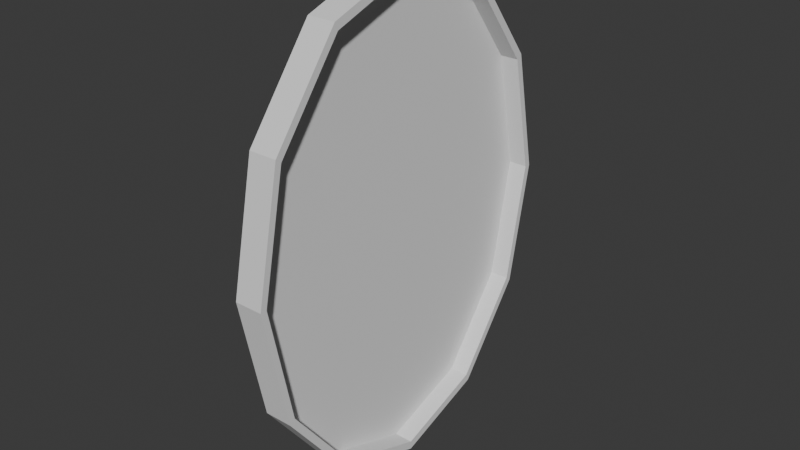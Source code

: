 # Source: quadro.blend  (saved by Blender 4.3.34; exported with 4.5.12 LTS)
import bpy
from mathutils import Matrix  # noqa: F401  (used for matrix-valued properties, if any)

bpy.ops.wm.read_factory_settings(use_empty=True)
scene = bpy.context.scene
scene.name = 'Scene'

# ---- collections
col_collection = bpy.data.collections.new('Collection'); scene.collection.children.link(col_collection)

# ---- world
world_world = bpy.data.worlds.new('World'); scene.world = world_world
world_world.use_nodes = True; world_world.node_tree.nodes.clear()
_N = world_world.node_tree.nodes; _L = world_world.node_tree.links
n0 = _N.new('ShaderNodeOutputWorld'); n0.name = 'World Output'; n0.location = (300, 300)
n1 = _N.new('ShaderNodeBackground'); n1.name = 'Background'; n1.location = (10, 300)
n1.inputs[0].default_value = (0.05088, 0.05088, 0.05088, 1.0)
_L.new(n1.outputs[0], n0.inputs[0])
n0.is_active_output = True
world_world.color = (0.05088, 0.05088, 0.05088)
world_world.sun_shadow_jitter_overblur = 0.0

# ---- meshes
me_cylinder = bpy.data.meshes.new('Cylinder')
me_cylinder.from_pydata([(2.917e-16, 0.0, -1.0), (2.917e-16, 0.0, 1.0), (0.5, -0.134, -1.0), (0.5, -0.134, 1.0), (0.866, -0.5, -1.0), (0.866, -0.5, 1.0), (1.0, -1.0, -1.0), (1.0, -1.0, 1.0), (0.866, -1.5, -1.0), (0.866, -1.5, 1.0), (0.5, -1.866, -1.0), (0.5, -1.866, 1.0), (2.917e-16, -2.0, -1.0), (2.917e-16, -2.0, 1.0), (-0.5, -1.866, -1.0), (-0.5, -1.866, 1.0), (-0.866, -1.5, -1.0), (-0.866, -1.5, 1.0), (-1.0, -1.0, -1.0), (-1.0, -1.0, 1.0), (-0.866, -0.5, -1.0), (-0.866, -0.5, 1.0), (-0.5, -0.134, -1.0), (-0.5, -0.134, 1.0), (2.917e-16, 0.0, -1.0), (0.5, -0.134, -1.0), (0.5, -0.134, 1.0), (2.917e-16, 0.0, 1.0), (0.866, -0.5, -1.0), (0.866, -0.5, 1.0), (1.0, -1.0, -1.0), (1.0, -1.0, 1.0), (0.866, -1.5, -1.0), (0.866, -1.5, 1.0), (0.5, -1.866, -1.0), (0.5, -1.866, 1.0), (2.917e-16, -2.0, -1.0), (2.917e-16, -2.0, 1.0), (-0.5, -1.866, -1.0), (-0.5, -1.866, 1.0), (-0.866, -1.5, -1.0), (-0.866, -1.5, 1.0), (-1.0, -1.0, -1.0), (-1.0, -1.0, 1.0), (-0.866, -0.5, -1.0), (-0.866, -0.5, 1.0), (-0.5, -0.134, -1.0), (-0.5, -0.134, 1.0), (2.917e-16, 0.03646, -1.0), (0.5182, -0.1024, -1.0), (0.5182, -0.1024, 1.0), (2.917e-16, 0.03646, 1.0), (0.8976, -0.4818, -1.0), (0.8976, -0.4818, 1.0), (1.036, -1.0, -1.0), (1.036, -1.0, 1.0), (0.8976, -1.518, -1.0), (0.8976, -1.518, 1.0), (0.5182, -1.898, -1.0), (0.5182, -1.898, 1.0), (2.917e-16, -2.036, -1.0), (2.917e-16, -2.036, 1.0), (-0.5182, -1.898, -1.0), (-0.5182, -1.898, 1.0), (-0.8976, -1.518, -1.0), (-0.8976, -1.518, 1.0), (-1.036, -1.0, -1.0), (-1.036, -1.0, 1.0), (-0.8976, -0.4818, -1.0), (-0.8976, -0.4818, 1.0), (-0.5182, -0.1024, -1.0), (-0.5182, -0.1024, 1.0), (0.5, -0.134, -0.342), (5.333e-08, 0.0, -0.342), (0.866, -0.5, -0.342), (1.0, -1.0, -0.342), (0.866, -1.5, -0.342), (0.5, -1.866, -0.342), (5.333e-08, -2.0, -0.342), (-0.5, -1.866, -0.342), (-0.866, -1.5, -0.342), (-1.0, -1.0, -0.342), (-0.866, -0.5, -0.342), (-0.5, -0.134, -0.342)], [], [(10, 8, 32, 34), (23, 1, 27, 47), (13, 15, 39, 37), (3, 5, 29, 26), (0, 22, 46, 24), (14, 12, 36, 38), (4, 2, 25, 28), (17, 19, 43, 41), (7, 9, 33, 31), (18, 16, 40, 42), (19, 17, 80, 81), (8, 6, 30, 32), (21, 23, 47, 45), (0, 2, 4, 6, 8, 10, 12, 14, 16, 18, 20, 22), (43, 45, 69, 67), (33, 35, 59, 57), (44, 42, 66, 68), (34, 32, 56, 58), (47, 27, 51, 71), (37, 39, 63, 61), (26, 29, 53, 50), (24, 46, 70, 48), (38, 36, 60, 62), (28, 25, 49, 52), (41, 43, 67, 65), (31, 33, 57, 55), (20, 18, 42, 44), (9, 11, 35, 33), (19, 21, 45, 43), (6, 4, 28, 30), (16, 14, 38, 40), (2, 0, 24, 25), (5, 7, 31, 29), (15, 17, 41, 39), (1, 3, 26, 27), (12, 10, 34, 36), (22, 20, 44, 46), (11, 13, 37, 35), (48, 51, 50, 49), (49, 50, 53, 52), (52, 53, 55, 54), (54, 55, 57, 56), (56, 57, 59, 58), (58, 59, 61, 60), (60, 61, 63, 62), (62, 63, 65, 64), (64, 65, 67, 66), (66, 67, 69, 68), (68, 69, 71, 70), (70, 71, 51, 48), (30, 28, 52, 54), (40, 38, 62, 64), (25, 24, 48, 49), (29, 31, 55, 53), (39, 41, 65, 63), (27, 26, 50, 51), (36, 34, 58, 60), (46, 44, 68, 70), (35, 37, 61, 59), (45, 47, 71, 69), (32, 30, 54, 56), (42, 40, 64, 66), (72, 73, 83, 82, 81, 80, 79, 78, 77, 76, 75, 74), (17, 15, 79, 80), (15, 13, 78, 79), (13, 11, 77, 78), (11, 9, 76, 77), (9, 7, 75, 76), (1, 23, 83, 73), (3, 1, 73, 72), (7, 5, 74, 75), (23, 21, 82, 83), (5, 3, 72, 74), (21, 19, 81, 82)])
_uv = me_cylinder.uv_layers.new(name='UVMap')
_uv.uv.foreach_set('vector', [0.87, 0.04215, 0.9578, 0.13, 0.9578, 0.13, 0.87, 0.04215, 0.13, 0.4578, 0.25, 0.49, 0.25, 0.49, 0.13, 0.4578, 0.25, 0.01, 0.13, 0.04215, 0.13, 0.04215, 0.25, 0.01, 0.37, 0.4578, 0.4578, 0.37, 0.4578, 0.37, 0.37, 0.4578, 0.75, 0.49, 0.63, 0.4578, 0.63, 0.4578, 0.75, 0.49, 0.63, 0.04215, 0.75, 0.01, 0.75, 0.01, 0.63, 0.04215, 0.9578, 0.37, 0.87, 0.4578, 0.87, 0.4578, 0.9578, 0.37, 0.04215, 0.13, 0.01, 0.25, 0.01, 0.25, 0.04215, 0.13, 0.49, 0.25, 0.4578, 0.13, 0.4578, 0.13, 0.49, 0.25, 0.51, 0.25, 0.5422, 0.13, 0.5422, 0.13, 0.51, 0.25, 0.01, 0.25, 0.04215, 0.13, 0.04215, 0.13, 0.01, 0.25, 0.9578, 0.13, 0.99, 0.25, 0.99, 0.25, 0.9578, 0.13, 0.04215, 0.37, 0.13, 0.4578, 0.13, 0.4578, 0.04215, 0.37, 0.75, 0.49, 0.87, 0.4578, 0.9578, 0.37, 0.99, 0.25, 0.9578, 0.13, 0.87, 0.04215, 0.75, 0.01, 0.63, 0.04215, 0.5422, 0.13, 0.51, 0.25, 0.5422, 0.37, 0.63, 0.4578, 0.01, 0.25, 0.04215, 0.37, 0.04215, 0.37, 0.01, 0.25, 0.4578, 0.13, 0.37, 0.04215, 0.37, 0.04215, 0.4578, 0.13, 0.5422, 0.37, 0.51, 0.25, 0.51, 0.25, 0.5422, 0.37, 0.87, 0.04215, 0.9578, 0.13, 0.9578, 0.13, 0.87, 0.04215, 0.13, 0.4578, 0.25, 0.49, 0.25, 0.49, 0.13, 0.4578, 0.25, 0.01, 0.13, 0.04215, 0.13, 0.04215, 0.25, 0.01, 0.37, 0.4578, 0.4578, 0.37, 0.4578, 0.37, 0.37, 0.4578, 0.75, 0.49, 0.63, 0.4578, 0.63, 0.4578, 0.75, 0.49, 0.63, 0.04215, 0.75, 0.01, 0.75, 0.01, 0.63, 0.04215, 0.9578, 0.37, 0.87, 0.4578, 0.87, 0.4578, 0.9578, 0.37, 0.04215, 0.13, 0.01, 0.25, 0.01, 0.25, 0.04215, 0.13, 0.49, 0.25, 0.4578, 0.13, 0.4578, 0.13, 0.49, 0.25, 0.5422, 0.37, 0.51, 0.25, 0.51, 0.25, 0.5422, 0.37, 0.4578, 0.13, 0.37, 0.04215, 0.37, 0.04215, 0.4578, 0.13, 0.01, 0.25, 0.04215, 0.37, 0.04215, 0.37, 0.01, 0.25, 0.99, 0.25, 0.9578, 0.37, 0.9578, 0.37, 0.99, 0.25, 0.5422, 0.13, 0.63, 0.04215, 0.63, 0.04215, 0.5422, 0.13, 0.87, 0.4578, 0.75, 0.49, 0.75, 0.49, 0.87, 0.4578, 0.4578, 0.37, 0.49, 0.25, 0.49, 0.25, 0.4578, 0.37, 0.13, 0.04215, 0.04215, 0.13, 0.04215, 0.13, 0.13, 0.04215, 0.25, 0.49, 0.37, 0.4578, 0.37, 0.4578, 0.25, 0.49, 0.75, 0.01, 0.87, 0.04215, 0.87, 0.04215, 0.75, 0.01, 0.63, 0.4578, 0.5422, 0.37, 0.5422, 0.37, 0.63, 0.4578, 0.37, 0.04215, 0.25, 0.01, 0.25, 0.01, 0.37, 0.04215, 1.0, 0.5, 1.0, 1.0, 0.9167, 1.0, 0.9167, 0.5, 0.9167, 0.5, 0.9167, 1.0, 0.8333, 1.0, 0.8333, 0.5, 0.8333, 0.5, 0.8333, 1.0, 0.75, 1.0, 0.75, 0.5, 0.75, 0.5, 0.75, 1.0, 0.6667, 1.0, 0.6667, 0.5, 0.6667, 0.5, 0.6667, 1.0, 0.5833, 1.0, 0.5833, 0.5, 0.5833, 0.5, 0.5833, 1.0, 0.5, 1.0, 0.5, 0.5, 0.5, 0.5, 0.5, 1.0, 0.4167, 1.0, 0.4167, 0.5, 0.4167, 0.5, 0.4167, 1.0, 0.3333, 1.0, 0.3333, 0.5, 0.3333, 0.5, 0.3333, 1.0, 0.25, 1.0, 0.25, 0.5, 0.25, 0.5, 0.25, 1.0, 0.1667, 1.0, 0.1667, 0.5, 0.1667, 0.5, 0.1667, 1.0, 0.08333, 1.0, 0.08333, 0.5, 0.08333, 0.5, 0.08333, 1.0, 7.451e-08, 1.0, 7.451e-08, 0.5, 0.99, 0.25, 0.9578, 0.37, 0.9578, 0.37, 0.99, 0.25, 0.5422, 0.13, 0.63, 0.04215, 0.63, 0.04215, 0.5422, 0.13, 0.87, 0.4578, 0.75, 0.49, 0.75, 0.49, 0.87, 0.4578, 0.4578, 0.37, 0.49, 0.25, 0.49, 0.25, 0.4578, 0.37, 0.13, 0.04215, 0.04215, 0.13, 0.04215, 0.13, 0.13, 0.04215, 0.25, 0.49, 0.37, 0.4578, 0.37, 0.4578, 0.25, 0.49, 0.75, 0.01, 0.87, 0.04215, 0.87, 0.04215, 0.75, 0.01, 0.63, 0.4578, 0.5422, 0.37, 0.5422, 0.37, 0.63, 0.4578, 0.37, 0.04215, 0.25, 0.01, 0.25, 0.01, 0.37, 0.04215, 0.04215, 0.37, 0.13, 0.4578, 0.13, 0.4578, 0.04215, 0.37, 0.9578, 0.13, 0.99, 0.25, 0.99, 0.25, 0.9578, 0.13, 0.51, 0.25, 0.5422, 0.13, 0.5422, 0.13, 0.51, 0.25, 0.37, 0.4578, 0.25, 0.49, 0.13, 0.4578, 0.04215, 0.37, 0.01, 0.25, 0.04215, 0.13, 0.13, 0.04215, 0.25, 0.01, 0.37, 0.04215, 0.4578, 0.13, 0.49, 0.25, 0.4578, 0.37, 0.04215, 0.13, 0.13, 0.04215, 0.13, 0.04215, 0.04215, 0.13, 0.13, 0.04215, 0.25, 0.01, 0.25, 0.01, 0.13, 0.04215, 0.25, 0.01, 0.37, 0.04215, 0.37, 0.04215, 0.25, 0.01, 0.37, 0.04215, 0.4578, 0.13, 0.4578, 0.13, 0.37, 0.04215, 0.4578, 0.13, 0.49, 0.25, 0.49, 0.25, 0.4578, 0.13, 0.25, 0.49, 0.13, 0.4578, 0.13, 0.4578, 0.25, 0.49, 0.37, 0.4578, 0.25, 0.49, 0.25, 0.49, 0.37, 0.4578, 0.49, 0.25, 0.4578, 0.37, 0.4578, 0.37, 0.49, 0.25, 0.13, 0.4578, 0.04215, 0.37, 0.04215, 0.37, 0.13, 0.4578, 0.4578, 0.37, 0.37, 0.4578, 0.37, 0.4578, 0.4578, 0.37, 0.04215, 0.37, 0.01, 0.25, 0.01, 0.25, 0.04215, 0.37])
me_cylinder.update()

# ---- objects
ob_cylinder = bpy.data.objects.new('Cylinder', me_cylinder)

# ---- transforms, parenting, visibility, modifiers, constraints
ob_cylinder.location = (0.0, 0.0, 0.0)
ob_cylinder.rotation_euler = (-1.571, -2.22e-16, -1.571)
ob_cylinder.scale = (0.7611, 1.0, 0.05929)

# ---- collection membership
col_collection.objects.link(ob_cylinder)

# ---- scene / render settings (as saved in the file)
scene.frame_start = 1; scene.frame_end = 250; scene.frame_set(1)
scene.render.engine = 'BLENDER_EEVEE_NEXT'
bpy.context.view_layer.update()

# ---- added for rendering (the .blend has no active camera and no usable light): camera, sun
cam_auto = bpy.data.cameras.new('AutoCamera')
cam_auto.lens = 50.0
cam_auto.sensor_width = 36.0
cam_auto.clip_end = 1000.0
ob_auto_camera = bpy.data.objects.new('AutoCamera', cam_auto)
scene.collection.objects.link(ob_auto_camera)
ob_auto_camera.location = (2.41278, -2.89533, 2.93022)
ob_auto_camera.rotation_euler = (1.09748, -7.21219e-08, 0.694738)
scene.camera = ob_auto_camera
light_auto_sun = bpy.data.lights.new('AutoSun', 'SUN')
light_auto_sun.energy = 3.0
light_auto_sun.angle = 0.0523599
ob_auto_sun = bpy.data.objects.new('AutoSun', light_auto_sun)
scene.collection.objects.link(ob_auto_sun)
ob_auto_sun.rotation_euler = (0.872665, 0.174533, 0.523599)
bpy.context.view_layer.update()
